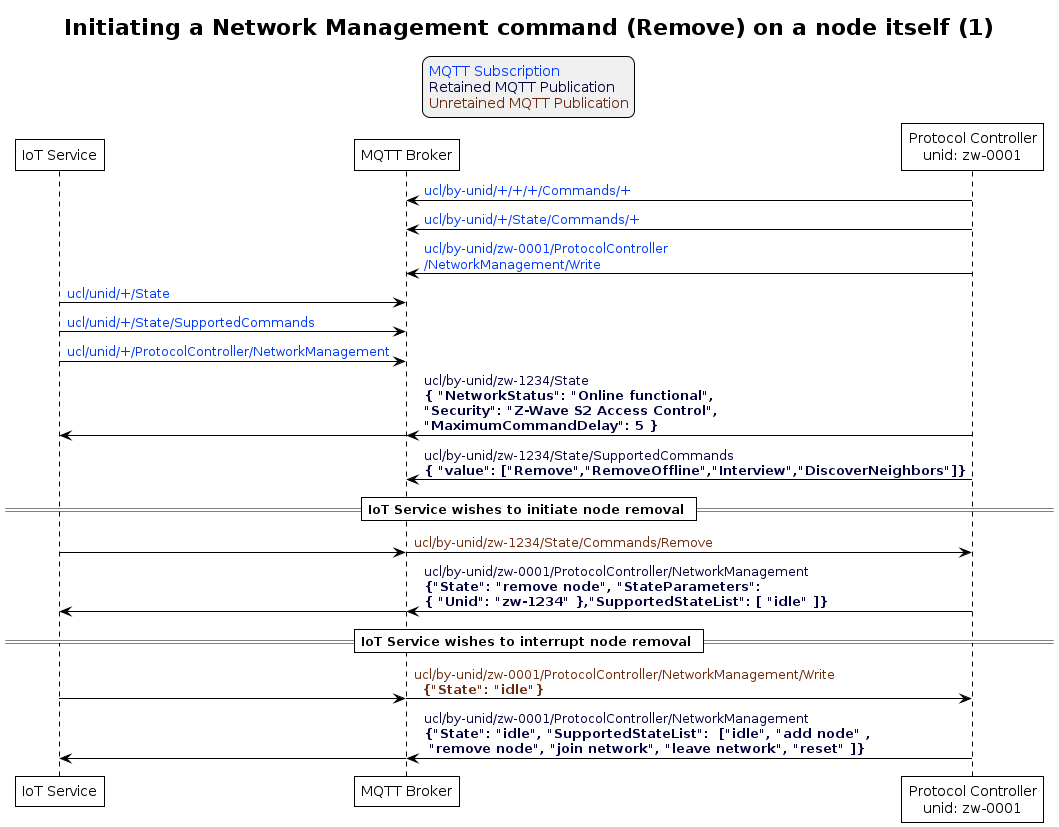

The diagram above was rendered by PlantUML. Its source (embedded in the PNG):
@startuml inline_umlgraph_11.png
' Allows to do simultaneous transmissions
!pragma teoz true

' Style for the diagram
!theme plain
skinparam LegendBackgroundColor #F0F0F0

title Initiating a Network Management command (Remove) on a node itself (1)

legend top
<font color=#0039FB>MQTT Subscription</font>
<font color=#00003C>Retained MQTT Publication</font>
<font color=#6C2A0D>Unretained MQTT Publication</font>
endlegend


' List of participants
participant "IoT Service" as iot_service
participant "MQTT Broker" as mqtt_broker
participant "Protocol Controller\nunid: zw-0001" as protocol_controller

protocol_controller -> mqtt_broker: <font color=#0039FB>ucl/by-unid/+/+/+/Commands/+</font>
protocol_controller -> mqtt_broker: <font color=#0039FB>ucl/by-unid/+/State/Commands/+</font>
protocol_controller -> mqtt_broker: <font color=#0039FB>ucl/by-unid/zw-0001/ProtocolController\n<font color=#0039FB>/NetworkManagement/Write</font>

iot_service -> mqtt_broker: <font color=#0039FB>ucl/unid/+/State</font>
iot_service -> mqtt_broker: <font color=#0039FB>ucl/unid/+/State/SupportedCommands</font>
iot_service -> mqtt_broker: <font color=#0039FB>ucl/unid/+/ProtocolController/NetworkManagement</font>

protocol_controller -> mqtt_broker : <font color=#00003C>ucl/by-unid/zw-1234/State \n<font color=#00003C><b>{ "NetworkStatus": "Online functional", \n<font color=#00003C><b>"Security": "Z-Wave S2 Access Control", \n<font color=#00003C><b>"MaximumCommandDelay": 5 }</b>
& mqtt_broker -> iot_service

protocol_controller -> mqtt_broker : <font color=#00003C>ucl/by-unid/zw-1234/State/SupportedCommands \n<font color=#00003C><b>{ "value": ["Remove","RemoveOffline","Interview","DiscoverNeighbors"]}</b>

== IoT Service wishes to initiate node removal ==

iot_service -> mqtt_broker
& mqtt_broker -> protocol_controller : <font color=#6C2A0D>ucl/by-unid/zw-1234/State/Commands/Remove

protocol_controller -> mqtt_broker : <font color=#00003C>ucl/by-unid/zw-0001/ProtocolController/NetworkManagement \n<font color=#00003C><b>{"State": "remove node", "StateParameters": \n<font color=#00003C><b>{ "Unid": "zw-1234" },"SupportedStateList": [ "idle" ]} </b>
& mqtt_broker -> iot_service

== IoT Service wishes to interrupt node removal ==

iot_service -> mqtt_broker
& mqtt_broker -> protocol_controller : <font color=#6C2A0D>ucl/by-unid/zw-0001/ProtocolController/NetworkManagement/Write \n <font color=#6C2A0D> <b>{"State": "idle"}

protocol_controller -> mqtt_broker : <font color=#00003C>ucl/by-unid/zw-0001/ProtocolController/NetworkManagement \n<font color=#00003C><b>{"State": "idle", "SupportedStateList":  ["idle", "add node" ,\n<font color=#00003C><b> "remove node", "join network", "leave network", "reset" ]} </b>
& mqtt_broker -> iot_service
@enduml